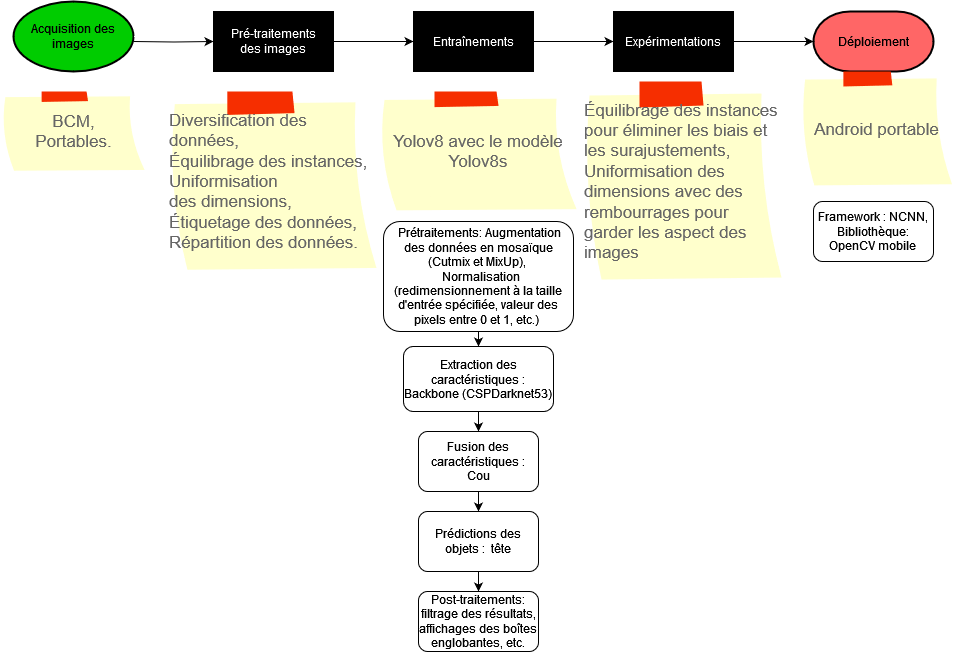

The diagram above was exported from draw.io. Its source (the exported page's mxGraphModel, read from the mxfile embedded in the PNG):
<mxGraphModel dx="1099" dy="557" grid="1" gridSize="10" guides="1" tooltips="1" connect="1" arrows="1" fold="1" page="1" pageScale="1" pageWidth="827" pageHeight="1169" math="0" shadow="0">
  <root>
    <mxCell id="0" />
    <mxCell id="1" parent="0" />
    <mxCell id="8djCQOJU1no2FGQg3kxT-3" value="" style="edgeStyle=orthogonalEdgeStyle;rounded=0;orthogonalLoop=1;jettySize=auto;html=1;fillColor=#66FFFF;" edge="1" parent="1" target="8djCQOJU1no2FGQg3kxT-2">
      <mxGeometry relative="1" as="geometry">
        <mxPoint x="160" y="150" as="sourcePoint" />
      </mxGeometry>
    </mxCell>
    <mxCell id="8djCQOJU1no2FGQg3kxT-5" value="" style="edgeStyle=orthogonalEdgeStyle;rounded=0;orthogonalLoop=1;jettySize=auto;html=1;fillColor=#66FFFF;" edge="1" parent="1" source="8djCQOJU1no2FGQg3kxT-2" target="8djCQOJU1no2FGQg3kxT-4">
      <mxGeometry relative="1" as="geometry" />
    </mxCell>
    <mxCell id="8djCQOJU1no2FGQg3kxT-2" value="Pré-traitements des images" style="shape=process;whiteSpace=wrap;html=1;backgroundOutline=1;fillColor=#000000;fontColor=#FFFFFF;" vertex="1" parent="1">
      <mxGeometry x="240" y="120" width="120" height="60" as="geometry" />
    </mxCell>
    <mxCell id="8djCQOJU1no2FGQg3kxT-7" value="" style="edgeStyle=orthogonalEdgeStyle;rounded=0;orthogonalLoop=1;jettySize=auto;html=1;fillColor=#66FFFF;" edge="1" parent="1" source="8djCQOJU1no2FGQg3kxT-4" target="8djCQOJU1no2FGQg3kxT-6">
      <mxGeometry relative="1" as="geometry" />
    </mxCell>
    <mxCell id="8djCQOJU1no2FGQg3kxT-4" value="Entraînements" style="shape=process;whiteSpace=wrap;html=1;backgroundOutline=1;fillColor=#000000;fontColor=#FFFFFF;" vertex="1" parent="1">
      <mxGeometry x="440" y="120" width="120" height="60" as="geometry" />
    </mxCell>
    <mxCell id="8djCQOJU1no2FGQg3kxT-11" value="" style="edgeStyle=orthogonalEdgeStyle;rounded=0;orthogonalLoop=1;jettySize=auto;html=1;fillColor=#66FFFF;" edge="1" parent="1" source="8djCQOJU1no2FGQg3kxT-6">
      <mxGeometry relative="1" as="geometry">
        <mxPoint x="840" y="150" as="targetPoint" />
      </mxGeometry>
    </mxCell>
    <mxCell id="8djCQOJU1no2FGQg3kxT-6" value="Expérimentations" style="shape=process;whiteSpace=wrap;html=1;backgroundOutline=1;fillColor=#000000;fontColor=#FFFFFF;" vertex="1" parent="1">
      <mxGeometry x="640" y="120" width="120" height="60" as="geometry" />
    </mxCell>
    <mxCell id="8djCQOJU1no2FGQg3kxT-66" value="" style="edgeStyle=orthogonalEdgeStyle;rounded=0;orthogonalLoop=1;jettySize=auto;html=1;" edge="1" parent="1" source="8djCQOJU1no2FGQg3kxT-23" target="8djCQOJU1no2FGQg3kxT-25">
      <mxGeometry relative="1" as="geometry" />
    </mxCell>
    <mxCell id="8djCQOJU1no2FGQg3kxT-23" value="&amp;nbsp;Prétraitements: Augmentation des données en mosaïque (Cutmix et MixUp),&amp;nbsp;&lt;div&gt;&amp;nbsp; Normalisation (redimensionnement à la taille d'entrée spécifiée, valeur des pixels entre 0 et 1, etc.)&amp;nbsp; &lt;/div&gt;" style="rounded=1;whiteSpace=wrap;html=1;" vertex="1" parent="1">
      <mxGeometry x="410" y="330" width="190" height="110" as="geometry" />
    </mxCell>
    <mxCell id="8djCQOJU1no2FGQg3kxT-67" value="" style="edgeStyle=orthogonalEdgeStyle;rounded=0;orthogonalLoop=1;jettySize=auto;html=1;" edge="1" parent="1" source="8djCQOJU1no2FGQg3kxT-25" target="8djCQOJU1no2FGQg3kxT-27">
      <mxGeometry relative="1" as="geometry" />
    </mxCell>
    <mxCell id="8djCQOJU1no2FGQg3kxT-25" value="Extraction des caractéristiques : Backbone (CSPDarknet53)" style="rounded=1;whiteSpace=wrap;html=1;" vertex="1" parent="1">
      <mxGeometry x="430" y="455" width="150" height="65" as="geometry" />
    </mxCell>
    <mxCell id="8djCQOJU1no2FGQg3kxT-30" value="" style="edgeStyle=orthogonalEdgeStyle;rounded=0;orthogonalLoop=1;jettySize=auto;html=1;" edge="1" parent="1" source="8djCQOJU1no2FGQg3kxT-27" target="8djCQOJU1no2FGQg3kxT-29">
      <mxGeometry relative="1" as="geometry" />
    </mxCell>
    <mxCell id="8djCQOJU1no2FGQg3kxT-27" value="Fusion des caractéristiques : Cou" style="rounded=1;whiteSpace=wrap;html=1;" vertex="1" parent="1">
      <mxGeometry x="445" y="540" width="120" height="60" as="geometry" />
    </mxCell>
    <mxCell id="8djCQOJU1no2FGQg3kxT-32" value="" style="edgeStyle=orthogonalEdgeStyle;rounded=0;orthogonalLoop=1;jettySize=auto;html=1;" edge="1" parent="1" source="8djCQOJU1no2FGQg3kxT-29" target="8djCQOJU1no2FGQg3kxT-31">
      <mxGeometry relative="1" as="geometry" />
    </mxCell>
    <mxCell id="8djCQOJU1no2FGQg3kxT-29" value="Prédictions des objets :&amp;nbsp; tête" style="rounded=1;whiteSpace=wrap;html=1;" vertex="1" parent="1">
      <mxGeometry x="445" y="620" width="120" height="60" as="geometry" />
    </mxCell>
    <mxCell id="8djCQOJU1no2FGQg3kxT-31" value="Post-traitements: filtrage des résultats, affichages des boîtes englobantes, etc." style="rounded=1;whiteSpace=wrap;html=1;" vertex="1" parent="1">
      <mxGeometry x="445" y="700" width="120" height="60" as="geometry" />
    </mxCell>
    <mxCell id="8djCQOJU1no2FGQg3kxT-41" value="&lt;div&gt;Framework : NCNN,&lt;/div&gt;&lt;div&gt;Bibliothèque: OpenCV mobile&lt;br&gt;&lt;/div&gt;" style="rounded=1;whiteSpace=wrap;html=1;" vertex="1" parent="1">
      <mxGeometry x="840" y="310" width="120" height="60" as="geometry" />
    </mxCell>
    <mxCell id="8djCQOJU1no2FGQg3kxT-43" value="Acquisition des images" style="strokeWidth=2;html=1;shape=mxgraph.flowchart.start_1;whiteSpace=wrap;fillColor=#00CC00;" vertex="1" parent="1">
      <mxGeometry x="40" y="110" width="120" height="70" as="geometry" />
    </mxCell>
    <mxCell id="8djCQOJU1no2FGQg3kxT-44" value="Déploiement" style="strokeWidth=2;html=1;shape=mxgraph.flowchart.terminator;whiteSpace=wrap;fillColor=#FF6666;" vertex="1" parent="1">
      <mxGeometry x="840" y="120" width="120" height="60" as="geometry" />
    </mxCell>
    <mxCell id="8djCQOJU1no2FGQg3kxT-69" value="&lt;div align=&quot;left&quot;&gt;Diversification des données,&lt;/div&gt;&lt;div align=&quot;left&quot;&gt;Équilibrage des instances,&amp;nbsp;&lt;/div&gt;&lt;div&gt;&lt;div align=&quot;left&quot;&gt;Uniformisation&lt;br&gt;&lt;/div&gt;&lt;div align=&quot;left&quot;&gt; des dimensions,&amp;nbsp;&lt;/div&gt;&lt;div align=&quot;left&quot;&gt;Étiquetage des données, Répartition des données.&lt;/div&gt;&lt;/div&gt;" style="strokeWidth=1;shadow=0;dashed=0;align=center;html=1;shape=mxgraph.mockup.text.stickyNote2;fontColor=#666666;mainText=;fontSize=17;whiteSpace=wrap;fillColor=#ffffcc;strokeColor=#F62E00;" vertex="1" parent="1">
      <mxGeometry x="195" y="200" width="210" height="180" as="geometry" />
    </mxCell>
    <mxCell id="8djCQOJU1no2FGQg3kxT-71" value="Yolov8 avec le modèle Yolov8s" style="strokeWidth=1;shadow=0;dashed=0;align=center;html=1;shape=mxgraph.mockup.text.stickyNote2;fontColor=#666666;mainText=;fontSize=17;whiteSpace=wrap;fillColor=#ffffcc;strokeColor=#F62E00;" vertex="1" parent="1">
      <mxGeometry x="405" y="200" width="200" height="120" as="geometry" />
    </mxCell>
    <mxCell id="8djCQOJU1no2FGQg3kxT-72" value="&lt;div align=&quot;left&quot;&gt;Équilibrage des instances pour éliminer les biais et les surajustements, &lt;br&gt;&lt;/div&gt;&lt;div align=&quot;left&quot;&gt;Uniformisation des dimensions avec des rembourrages pour garder les aspect des images&lt;/div&gt;" style="strokeWidth=1;shadow=0;dashed=0;align=center;html=1;shape=mxgraph.mockup.text.stickyNote2;fontColor=#666666;mainText=;fontSize=17;whiteSpace=wrap;fillColor=#ffffcc;strokeColor=#F62E00;" vertex="1" parent="1">
      <mxGeometry x="610" y="190" width="200" height="200" as="geometry" />
    </mxCell>
    <mxCell id="8djCQOJU1no2FGQg3kxT-75" value="BCM,&lt;br&gt;Portables." style="strokeWidth=1;shadow=0;dashed=0;align=center;html=1;shape=mxgraph.mockup.text.stickyNote2;fontColor=#666666;mainText=;fontSize=17;whiteSpace=wrap;fillColor=#ffffcc;strokeColor=#F62E00;" vertex="1" parent="1">
      <mxGeometry x="27.5" y="200" width="145" height="80" as="geometry" />
    </mxCell>
    <mxCell id="8djCQOJU1no2FGQg3kxT-88" value="Android portable" style="strokeWidth=1;shadow=0;dashed=0;align=center;html=1;shape=mxgraph.mockup.text.stickyNote2;fontColor=#666666;mainText=;fontSize=17;whiteSpace=wrap;fillColor=#ffffcc;strokeColor=#F62E00;" vertex="1" parent="1">
      <mxGeometry x="827" y="180" width="153" height="115" as="geometry" />
    </mxCell>
  </root>
</mxGraphModel>